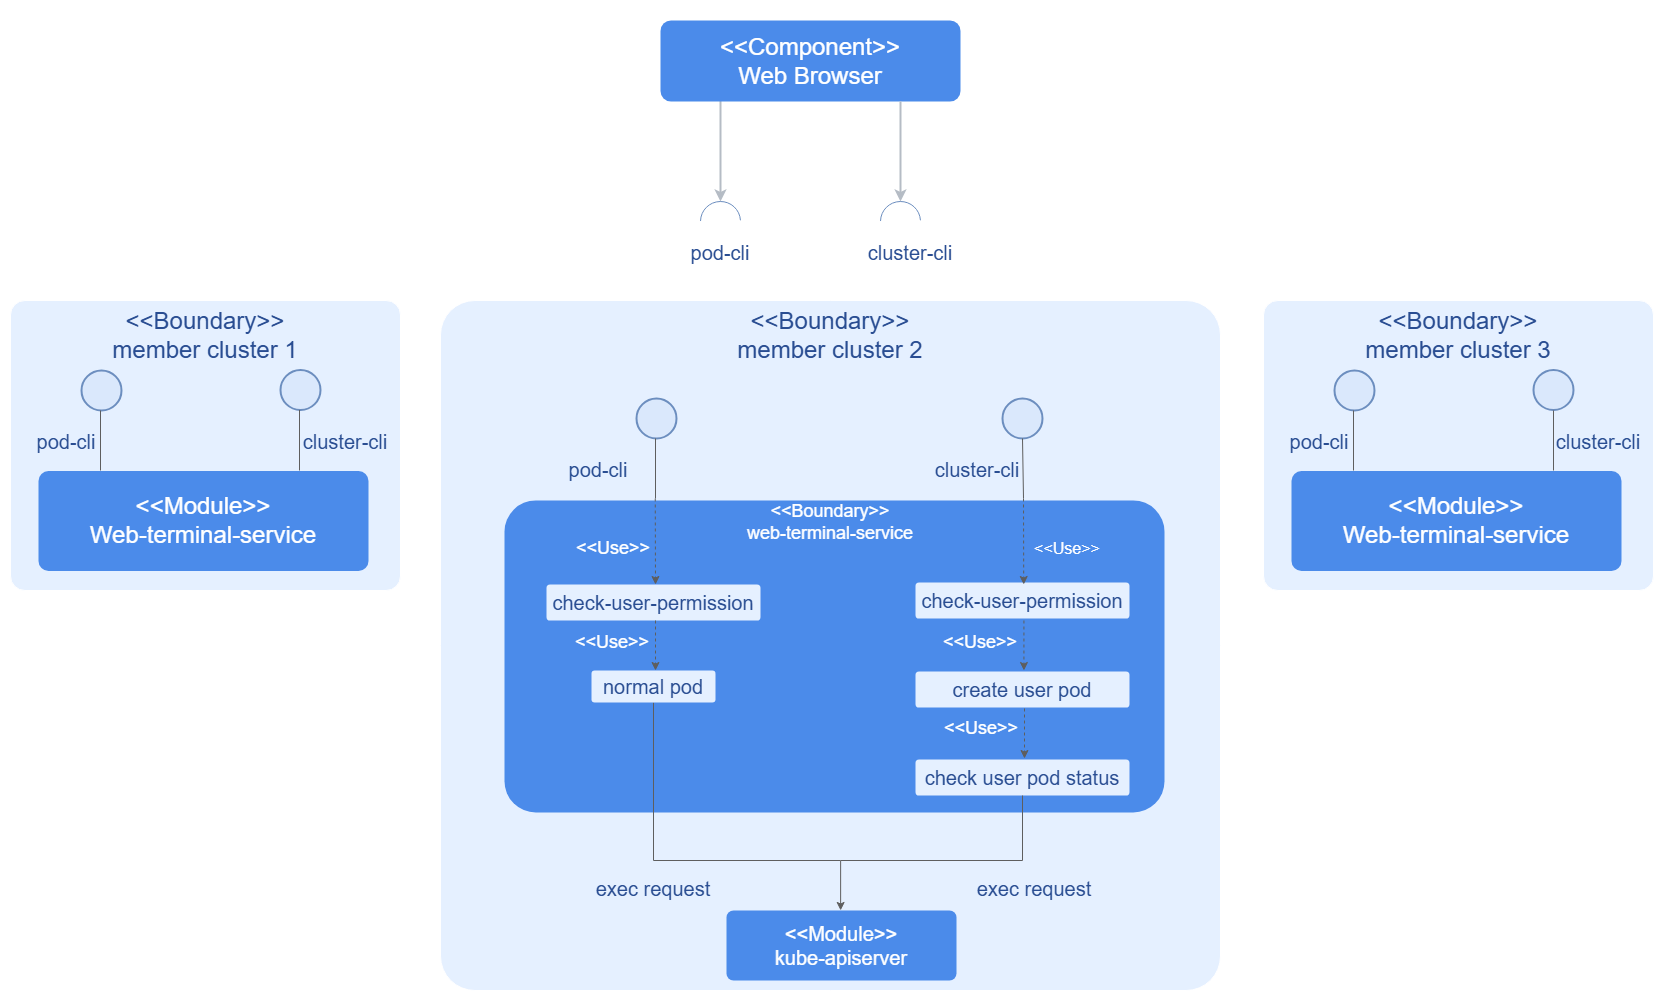

The diagram above was exported from draw.io. Its source (the exported page's mxGraphModel, read from the mxfile embedded in the PNG):
<mxGraphModel dx="2876" dy="2283" grid="1" gridSize="10" guides="1" tooltips="1" connect="1" arrows="0" fold="1" page="1" pageScale="1" pageWidth="827" pageHeight="1169" math="0" shadow="0">
  <root>
    <mxCell id="0" />
    <mxCell id="1" parent="0" />
    <mxCell id="DSkDl_LphPqb8YxX7THH-1" value="" style="rounded=0;whiteSpace=wrap;html=1;verticalAlign=bottom;strokeColor=#ffffff;" parent="1" vertex="1">
      <mxGeometry x="-420" y="-1010" width="1660" height="1000" as="geometry" />
    </mxCell>
    <mxCell id="BKfugFZL4kel0xD2fqR--2" value="" style="verticalLabelPosition=bottom;verticalAlign=top;html=1;shape=mxgraph.basic.arc;startAngle=0.5037886875877859;endAngle=0.9904621378820819;rotation=90;fillColor=#71b6de;strokeColor=#6c8ebf;" parent="1" vertex="1">
      <mxGeometry x="280" y="-809" width="40" height="40" as="geometry" />
    </mxCell>
    <mxCell id="e-6JV6ysHpxvmkDuZzUE-1" style="edgeStyle=orthogonalEdgeStyle;rounded=0;orthogonalLoop=1;jettySize=auto;html=1;exitX=0.5;exitY=1;exitDx=0;exitDy=0;strokeWidth=2;strokeColor=#b5bcc5;" parent="1" edge="1">
      <mxGeometry relative="1" as="geometry">
        <mxPoint x="300" y="-919" as="sourcePoint" />
        <mxPoint x="300" y="-809" as="targetPoint" />
      </mxGeometry>
    </mxCell>
    <mxCell id="28HKBgdkBKupaCwxVNhb-1" value="&lt;span style=&quot;color: rgb(255, 255, 255); font-size: 24px;&quot;&gt;&amp;lt;&amp;lt;Component&amp;gt;&amp;gt;&lt;/span&gt;&lt;div style=&quot;color: rgb(255, 255, 255); font-size: 24px;&quot;&gt;Web Browser&lt;/div&gt;" style="rounded=1;whiteSpace=wrap;html=1;arcSize=13;strokeColor=none;fillColor=#4b8bea;" parent="1" vertex="1">
      <mxGeometry x="240" y="-990" width="300" height="81" as="geometry" />
    </mxCell>
    <mxCell id="FUidEEQN44Hzd2wGS1_Y-1" value="&lt;div&gt;&lt;/div&gt;&lt;div&gt;&amp;lt;&amp;lt;Boundary&amp;gt;&amp;gt;&lt;/div&gt;&lt;div&gt;member cluster 1&lt;/div&gt;" style="rounded=1;whiteSpace=wrap;html=1;fillColor=#e5f0ff;strokeColor=#ffffff;fontSize=24;fontColor=#294D92;arcSize=5;verticalAlign=top;" parent="1" vertex="1">
      <mxGeometry x="-410" y="-710" width="390" height="290" as="geometry" />
    </mxCell>
    <mxCell id="8Y8FcgHGeqXZFGEPDbpg-1" value="pod-cli" style="rounded=0;whiteSpace=wrap;html=1;fillColor=#e5f0ff;strokeColor=none;fontSize=20;fontColor=#294d92;opacity=0;" parent="1" vertex="1">
      <mxGeometry x="-389" y="-591" width="70" height="44.5" as="geometry" />
    </mxCell>
    <mxCell id="8Y8FcgHGeqXZFGEPDbpg-2" value="" style="verticalLabelPosition=bottom;verticalAlign=top;html=1;shape=mxgraph.basic.arc;startAngle=0.5037886875877859;endAngle=0.9904621378820819;rotation=90;fillColor=#71b6de;strokeColor=#6c8ebf;" parent="1" vertex="1">
      <mxGeometry x="460" y="-809" width="40" height="40" as="geometry" />
    </mxCell>
    <mxCell id="8Y8FcgHGeqXZFGEPDbpg-3" style="edgeStyle=orthogonalEdgeStyle;rounded=0;orthogonalLoop=1;jettySize=auto;html=1;exitX=0.5;exitY=1;exitDx=0;exitDy=0;strokeWidth=2;strokeColor=#b5bcc5;" parent="1" edge="1">
      <mxGeometry relative="1" as="geometry">
        <mxPoint x="480" y="-909" as="sourcePoint" />
        <mxPoint x="480" y="-809" as="targetPoint" />
      </mxGeometry>
    </mxCell>
    <mxCell id="8Y8FcgHGeqXZFGEPDbpg-4" value="cluster-cli" style="rounded=0;whiteSpace=wrap;html=1;fillColor=#FFFFFF;strokeColor=none;fontSize=20;fontColor=#294d92;opacity=0;" parent="1" vertex="1">
      <mxGeometry x="430" y="-779" width="120" height="41" as="geometry" />
    </mxCell>
    <mxCell id="LnYNZacaKzBLXzPFi2SC-1" value="" style="ellipse;whiteSpace=wrap;html=1;aspect=fixed;fillColor=#dae8fc;strokeColor=#6c8ebf;strokeWidth=2;" parent="1" vertex="1">
      <mxGeometry x="-339" y="-640" width="40" height="40" as="geometry" />
    </mxCell>
    <mxCell id="08rqzt9bfeoCXbnoBKh1-2" value="" style="endArrow=none;html=1;rounded=0;strokeColor=#5e5e5e;" parent="1" edge="1">
      <mxGeometry width="50" height="50" relative="1" as="geometry">
        <mxPoint x="-320" y="-540" as="sourcePoint" />
        <mxPoint x="-320" y="-600" as="targetPoint" />
      </mxGeometry>
    </mxCell>
    <mxCell id="08rqzt9bfeoCXbnoBKh1-3" value="" style="ellipse;whiteSpace=wrap;html=1;aspect=fixed;fillColor=#dae8fc;strokeColor=#6c8ebf;strokeWidth=2;" parent="1" vertex="1">
      <mxGeometry x="-140" y="-640.5" width="40" height="40" as="geometry" />
    </mxCell>
    <mxCell id="08rqzt9bfeoCXbnoBKh1-4" value="" style="endArrow=none;html=1;rounded=0;strokeColor=#5e5e5e;" parent="1" edge="1">
      <mxGeometry width="50" height="50" relative="1" as="geometry">
        <mxPoint x="-121" y="-540" as="sourcePoint" />
        <mxPoint x="-121" y="-600.5" as="targetPoint" />
      </mxGeometry>
    </mxCell>
    <mxCell id="08rqzt9bfeoCXbnoBKh1-5" value="pod-cli" style="rounded=0;whiteSpace=wrap;html=1;fillColor=#FFFFFF;strokeColor=none;fontSize=20;fontColor=#294d92;opacity=0;" parent="1" vertex="1">
      <mxGeometry x="240" y="-779" width="120" height="41" as="geometry" />
    </mxCell>
    <mxCell id="08rqzt9bfeoCXbnoBKh1-6" value="cluster-cli" style="rounded=0;whiteSpace=wrap;html=1;fillColor=#e5f0ff;strokeColor=none;fontSize=20;fontColor=#294d92;opacity=0;" parent="1" vertex="1">
      <mxGeometry x="-120" y="-584.88" width="90" height="32.25" as="geometry" />
    </mxCell>
    <mxCell id="gapab8reAM7p6l7tvH4--1" value="&lt;span style=&quot;color: rgb(255, 255, 255); font-size: 24px;&quot;&gt;&amp;lt;&amp;lt;Module&amp;gt;&amp;gt;&lt;/span&gt;&lt;div style=&quot;color: rgb(255, 255, 255); font-size: 24px;&quot;&gt;Web-terminal-service&lt;/div&gt;" style="rounded=1;whiteSpace=wrap;html=1;arcSize=10;strokeColor=none;fillColor=#4b8bea;" parent="1" vertex="1">
      <mxGeometry x="-382" y="-539.5" width="330" height="100" as="geometry" />
    </mxCell>
    <mxCell id="gapab8reAM7p6l7tvH4--2" value="&lt;div&gt;&lt;/div&gt;&lt;div&gt;&lt;div style=&quot;color: rgb(41, 77, 146);&quot;&gt;&amp;lt;&amp;lt;Boundary&amp;gt;&amp;gt;&lt;/div&gt;&lt;div style=&quot;color: rgb(41, 77, 146);&quot;&gt;member cluster 2&lt;/div&gt;&lt;/div&gt;" style="rounded=1;whiteSpace=wrap;html=1;fillColor=#e5f0ff;strokeColor=#ffffff;fontSize=24;fontColor=#6c8ebf;arcSize=5;verticalAlign=top;" parent="1" vertex="1">
      <mxGeometry x="20" y="-710" width="780" height="690" as="geometry" />
    </mxCell>
    <mxCell id="nnkliTUzgr8-BMmD_jdc-1" value="exec request" style="rounded=0;whiteSpace=wrap;html=1;fillColor=#e5f0ff;strokeColor=none;fontSize=20;fontColor=#294d92;opacity=0;" parent="1" vertex="1">
      <mxGeometry x="169" y="-144.5" width="128" height="44.5" as="geometry" />
    </mxCell>
    <mxCell id="nnkliTUzgr8-BMmD_jdc-2" value="" style="ellipse;whiteSpace=wrap;html=1;aspect=fixed;fillColor=#dae8fc;strokeColor=#6c8ebf;strokeWidth=2;" parent="1" vertex="1">
      <mxGeometry x="216" y="-612" width="40" height="40" as="geometry" />
    </mxCell>
    <mxCell id="nnkliTUzgr8-BMmD_jdc-3" value="" style="endArrow=none;html=1;rounded=0;strokeColor=#5e5e5e;" parent="1" edge="1">
      <mxGeometry width="50" height="50" relative="1" as="geometry">
        <mxPoint x="235" y="-512" as="sourcePoint" />
        <mxPoint x="235" y="-572" as="targetPoint" />
      </mxGeometry>
    </mxCell>
    <mxCell id="nnkliTUzgr8-BMmD_jdc-4" value="" style="ellipse;whiteSpace=wrap;html=1;aspect=fixed;fillColor=#dae8fc;strokeColor=#6c8ebf;strokeWidth=2;" parent="1" vertex="1">
      <mxGeometry x="582" y="-612" width="40" height="40" as="geometry" />
    </mxCell>
    <mxCell id="nnkliTUzgr8-BMmD_jdc-5" value="cluster-cli" style="rounded=0;whiteSpace=wrap;html=1;fillColor=#e5f0ff;strokeColor=none;fontSize=20;fontColor=#294d92;opacity=0;" parent="1" vertex="1">
      <mxGeometry x="512" y="-556.87" width="90" height="32.25" as="geometry" />
    </mxCell>
    <mxCell id="nnkliTUzgr8-BMmD_jdc-6" value="" style="endArrow=none;html=1;rounded=0;strokeColor=#5e5e5e;" parent="1" edge="1">
      <mxGeometry width="50" height="50" relative="1" as="geometry">
        <mxPoint x="603" y="-512" as="sourcePoint" />
        <mxPoint x="602" y="-572" as="targetPoint" />
      </mxGeometry>
    </mxCell>
    <mxCell id="nnkliTUzgr8-BMmD_jdc-7" value="" style="rounded=1;whiteSpace=wrap;html=1;arcSize=10;strokeColor=none;fillColor=#4b8bea;" parent="1" vertex="1">
      <mxGeometry x="84" y="-510" width="660" height="312" as="geometry" />
    </mxCell>
    <mxCell id="xiAODkzHyQUyhBRs6Orx-2" value="&lt;div&gt;&amp;lt;&amp;lt;Boundary&amp;gt;&amp;gt;&lt;/div&gt;&lt;div&gt;web-terminal-service&lt;/div&gt;" style="rounded=0;whiteSpace=wrap;html=1;fillColor=#e5f0ff;strokeColor=none;fontSize=18;fontColor=#FFFFFF;opacity=0;" parent="1" vertex="1">
      <mxGeometry x="285" y="-515.5" width="250" height="55.5" as="geometry" />
    </mxCell>
    <mxCell id="xiAODkzHyQUyhBRs6Orx-3" value="&lt;div style=&quot;font-size: 24px;&quot;&gt;&lt;span style=&quot;color: rgb(41, 77, 146); font-size: 20px;&quot;&gt;check-user-permission&lt;/span&gt;&lt;/div&gt;" style="rounded=1;whiteSpace=wrap;html=1;arcSize=10;strokeColor=none;fillColor=#e5f0ff;fontStyle=0" parent="1" vertex="1">
      <mxGeometry x="126" y="-426" width="214" height="36" as="geometry" />
    </mxCell>
    <mxCell id="4fLPtWSM6f_G1OkM0L61-7" style="edgeStyle=orthogonalEdgeStyle;rounded=0;orthogonalLoop=1;jettySize=auto;html=1;exitX=0.5;exitY=1;exitDx=0;exitDy=0;endArrow=none;endFill=0;strokeColor=#5e5e5e;" parent="1" source="xiAODkzHyQUyhBRs6Orx-4" edge="1">
      <mxGeometry relative="1" as="geometry">
        <mxPoint x="420" y="-150" as="targetPoint" />
        <Array as="points">
          <mxPoint x="233" y="-150" />
        </Array>
      </mxGeometry>
    </mxCell>
    <mxCell id="xiAODkzHyQUyhBRs6Orx-4" value="&lt;div style=&quot;&quot;&gt;&lt;font color=&quot;#294d92&quot;&gt;&lt;span style=&quot;font-size: 20px;&quot;&gt;normal pod&lt;/span&gt;&lt;/font&gt;&lt;/div&gt;" style="rounded=1;whiteSpace=wrap;html=1;arcSize=10;strokeColor=none;fillColor=#e5f0ff;" parent="1" vertex="1">
      <mxGeometry x="171" y="-340" width="124" height="32" as="geometry" />
    </mxCell>
    <mxCell id="oE0edh5rq-VtYgaCTSZJ-2" value="&amp;lt;&amp;lt;Use&amp;gt;&amp;gt;" style="rounded=0;whiteSpace=wrap;html=1;fillColor=#e5f0ff;strokeColor=none;fontSize=18;fontColor=#ffffff;opacity=0;" parent="1" vertex="1">
      <mxGeometry x="158" y="-484" width="70" height="44.5" as="geometry" />
    </mxCell>
    <mxCell id="oE0edh5rq-VtYgaCTSZJ-5" value="" style="endArrow=classic;html=1;rounded=0;dashed=1;strokeWidth=1;strokeColor=#5e5e5e;" parent="1" edge="1">
      <mxGeometry width="50" height="50" relative="1" as="geometry">
        <mxPoint x="235" y="-390" as="sourcePoint" />
        <mxPoint x="235" y="-340" as="targetPoint" />
      </mxGeometry>
    </mxCell>
    <mxCell id="oE0edh5rq-VtYgaCTSZJ-6" value="&amp;lt;&amp;lt;Use&amp;gt;&amp;gt;" style="rounded=0;whiteSpace=wrap;html=1;fillColor=#e5f0ff;strokeColor=none;fontSize=18;fontColor=#ffffff;opacity=0;" parent="1" vertex="1">
      <mxGeometry x="157" y="-390" width="70" height="44.5" as="geometry" />
    </mxCell>
    <mxCell id="oE0edh5rq-VtYgaCTSZJ-7" value="&lt;div style=&quot;font-size: 24px;&quot;&gt;&lt;span style=&quot;color: rgb(41, 77, 146); font-size: 20px;&quot;&gt;check-user-permission&lt;/span&gt;&lt;/div&gt;" style="rounded=1;whiteSpace=wrap;html=1;arcSize=10;strokeColor=none;fillColor=#e5f0ff;fontStyle=0" parent="1" vertex="1">
      <mxGeometry x="495" y="-428" width="214" height="36" as="geometry" />
    </mxCell>
    <mxCell id="oE0edh5rq-VtYgaCTSZJ-8" value="&lt;div style=&quot;font-size: 24px;&quot;&gt;&lt;span style=&quot;color: rgb(41, 77, 146); font-size: 20px;&quot;&gt;create user pod&lt;/span&gt;&lt;/div&gt;" style="rounded=1;whiteSpace=wrap;html=1;arcSize=10;strokeColor=none;fillColor=#e5f0ff;fontStyle=0" parent="1" vertex="1">
      <mxGeometry x="495" y="-339" width="214" height="36" as="geometry" />
    </mxCell>
    <mxCell id="oE0edh5rq-VtYgaCTSZJ-9" value="&lt;div style=&quot;font-size: 24px;&quot;&gt;&lt;span style=&quot;color: rgb(41, 77, 146); font-size: 20px;&quot;&gt;check user pod status&lt;/span&gt;&lt;/div&gt;" style="rounded=1;whiteSpace=wrap;html=1;arcSize=10;strokeColor=none;fillColor=#e5f0ff;fontStyle=0" parent="1" vertex="1">
      <mxGeometry x="495" y="-251" width="214" height="36" as="geometry" />
    </mxCell>
    <mxCell id="oE0edh5rq-VtYgaCTSZJ-10" value="" style="endArrow=classic;html=1;rounded=0;dashed=1;entryX=0.533;entryY=0;entryDx=0;entryDy=0;entryPerimeter=0;exitX=0.236;exitY=0;exitDx=0;exitDy=0;exitPerimeter=0;strokeWidth=1;strokeColor=#5e5e5e;" parent="1" edge="1">
      <mxGeometry width="50" height="50" relative="1" as="geometry">
        <mxPoint x="234.76" y="-512" as="sourcePoint" />
        <mxPoint x="235.00200000000012" y="-426.0000000000001" as="targetPoint" />
      </mxGeometry>
    </mxCell>
    <mxCell id="oE0edh5rq-VtYgaCTSZJ-11" value="" style="endArrow=classic;html=1;rounded=0;dashed=1;entryX=0.533;entryY=0;entryDx=0;entryDy=0;entryPerimeter=0;exitX=0.236;exitY=0;exitDx=0;exitDy=0;exitPerimeter=0;strokeWidth=1;strokeColor=#5e5e5e;" parent="1" edge="1">
      <mxGeometry width="50" height="50" relative="1" as="geometry">
        <mxPoint x="603" y="-512" as="sourcePoint" />
        <mxPoint x="603.2420000000002" y="-426.0000000000001" as="targetPoint" />
      </mxGeometry>
    </mxCell>
    <mxCell id="oE0edh5rq-VtYgaCTSZJ-12" value="&amp;lt;&amp;lt;Use&amp;gt;&amp;gt;" style="rounded=0;whiteSpace=wrap;html=1;fillColor=#e5f0ff;strokeColor=none;fontSize=16;fontColor=#ffffff;opacity=0;" parent="1" vertex="1">
      <mxGeometry x="612" y="-484" width="70" height="44.5" as="geometry" />
    </mxCell>
    <mxCell id="oE0edh5rq-VtYgaCTSZJ-15" value="" style="endArrow=classic;html=1;rounded=0;dashed=1;strokeWidth=1;strokeColor=#5e5e5e;" parent="1" edge="1">
      <mxGeometry width="50" height="50" relative="1" as="geometry">
        <mxPoint x="603.4300000000001" y="-390" as="sourcePoint" />
        <mxPoint x="603.4300000000001" y="-340" as="targetPoint" />
      </mxGeometry>
    </mxCell>
    <mxCell id="oE0edh5rq-VtYgaCTSZJ-16" value="&amp;lt;&amp;lt;Use&amp;gt;&amp;gt;" style="rounded=0;whiteSpace=wrap;html=1;fillColor=#e5f0ff;strokeColor=none;fontSize=18;fontColor=#ffffff;opacity=0;" parent="1" vertex="1">
      <mxGeometry x="525.4300000000001" y="-390" width="70" height="44.5" as="geometry" />
    </mxCell>
    <mxCell id="oE0edh5rq-VtYgaCTSZJ-17" value="" style="endArrow=classic;html=1;rounded=0;dashed=1;strokeWidth=1;strokeColor=#5e5e5e;" parent="1" edge="1">
      <mxGeometry width="50" height="50" relative="1" as="geometry">
        <mxPoint x="604.0000000000001" y="-302" as="sourcePoint" />
        <mxPoint x="604.0000000000001" y="-252" as="targetPoint" />
      </mxGeometry>
    </mxCell>
    <mxCell id="oE0edh5rq-VtYgaCTSZJ-18" value="&amp;lt;&amp;lt;Use&amp;gt;&amp;gt;" style="rounded=0;whiteSpace=wrap;html=1;fillColor=#e5f0ff;strokeColor=#696969;fontSize=18;fontColor=#ffffff;opacity=0;" parent="1" vertex="1">
      <mxGeometry x="526.0000000000001" y="-304" width="70" height="44.5" as="geometry" />
    </mxCell>
    <mxCell id="YIPcUmLbEM4L1wjqlZYc-1" value="&lt;div style=&quot;&quot;&gt;&lt;span style=&quot;font-size: 20px;&quot;&gt;&amp;lt;&amp;lt;Module&amp;gt;&amp;gt;&lt;/span&gt;&lt;/div&gt;&lt;div style=&quot;&quot;&gt;&lt;span style=&quot;font-size: 20px;&quot;&gt;kube-apiserver&lt;/span&gt;&lt;/div&gt;" style="rounded=1;whiteSpace=wrap;html=1;arcSize=10;strokeColor=none;fillColor=#4b8bea;fontStyle=0;fontColor=#ffffff;" parent="1" vertex="1">
      <mxGeometry x="306" y="-100" width="230" height="70" as="geometry" />
    </mxCell>
    <mxCell id="qQ6oIgzP8rM2lmAF6Eac-3" value="&lt;div&gt;&lt;/div&gt;&lt;div&gt;&amp;lt;&amp;lt;Boundary&amp;gt;&amp;gt;&lt;/div&gt;&lt;div&gt;member cluster 3&lt;/div&gt;" style="rounded=1;whiteSpace=wrap;html=1;fillColor=#e5f0ff;strokeColor=#ffffff;fontSize=24;fontColor=#294D92;arcSize=5;verticalAlign=top;" parent="1" vertex="1">
      <mxGeometry x="843" y="-710" width="390" height="290" as="geometry" />
    </mxCell>
    <mxCell id="qQ6oIgzP8rM2lmAF6Eac-4" value="pod-cli" style="rounded=0;whiteSpace=wrap;html=1;fillColor=#e5f0ff;strokeColor=none;fontSize=20;fontColor=#294d92;opacity=0;" parent="1" vertex="1">
      <mxGeometry x="864" y="-591" width="70" height="44.5" as="geometry" />
    </mxCell>
    <mxCell id="qQ6oIgzP8rM2lmAF6Eac-5" value="" style="ellipse;whiteSpace=wrap;html=1;aspect=fixed;fillColor=#dae8fc;strokeColor=#6c8ebf;strokeWidth=2;" parent="1" vertex="1">
      <mxGeometry x="914" y="-640" width="40" height="40" as="geometry" />
    </mxCell>
    <mxCell id="qQ6oIgzP8rM2lmAF6Eac-6" value="" style="endArrow=none;html=1;rounded=0;strokeColor=#5e5e5e;" parent="1" edge="1">
      <mxGeometry width="50" height="50" relative="1" as="geometry">
        <mxPoint x="933" y="-540" as="sourcePoint" />
        <mxPoint x="933" y="-600" as="targetPoint" />
      </mxGeometry>
    </mxCell>
    <mxCell id="qQ6oIgzP8rM2lmAF6Eac-7" value="" style="ellipse;whiteSpace=wrap;html=1;aspect=fixed;fillColor=#dae8fc;strokeColor=#6c8ebf;strokeWidth=2;" parent="1" vertex="1">
      <mxGeometry x="1113" y="-640.5" width="40" height="40" as="geometry" />
    </mxCell>
    <mxCell id="qQ6oIgzP8rM2lmAF6Eac-8" value="" style="endArrow=none;html=1;rounded=0;strokeColor=#5e5e5e;" parent="1" edge="1">
      <mxGeometry width="50" height="50" relative="1" as="geometry">
        <mxPoint x="1133" y="-540" as="sourcePoint" />
        <mxPoint x="1133" y="-600" as="targetPoint" />
      </mxGeometry>
    </mxCell>
    <mxCell id="qQ6oIgzP8rM2lmAF6Eac-9" value="cluster-cli" style="rounded=0;whiteSpace=wrap;html=1;fillColor=#e5f0ff;strokeColor=none;fontSize=20;fontColor=#294d92;opacity=0;" parent="1" vertex="1">
      <mxGeometry x="1133" y="-584.88" width="90" height="32.25" as="geometry" />
    </mxCell>
    <mxCell id="qQ6oIgzP8rM2lmAF6Eac-10" value="&lt;span style=&quot;color: rgb(255, 255, 255); font-size: 24px;&quot;&gt;&amp;lt;&amp;lt;Module&amp;gt;&amp;gt;&lt;/span&gt;&lt;div style=&quot;color: rgb(255, 255, 255); font-size: 24px;&quot;&gt;Web-terminal-service&lt;/div&gt;" style="rounded=1;whiteSpace=wrap;html=1;arcSize=10;strokeColor=none;fillColor=#4b8bea;" parent="1" vertex="1">
      <mxGeometry x="871" y="-539.5" width="330" height="100" as="geometry" />
    </mxCell>
    <mxCell id="4fLPtWSM6f_G1OkM0L61-8" style="edgeStyle=orthogonalEdgeStyle;rounded=0;orthogonalLoop=1;jettySize=auto;html=1;exitX=0.5;exitY=1;exitDx=0;exitDy=0;entryX=0.513;entryY=0.884;entryDx=0;entryDy=0;entryPerimeter=0;strokeColor=#5e5e5e;" parent="1" source="oE0edh5rq-VtYgaCTSZJ-9" target="gapab8reAM7p6l7tvH4--2" edge="1">
      <mxGeometry relative="1" as="geometry">
        <Array as="points">
          <mxPoint x="602" y="-150" />
          <mxPoint x="420" y="-150" />
        </Array>
      </mxGeometry>
    </mxCell>
    <mxCell id="4fLPtWSM6f_G1OkM0L61-9" value="exec request" style="rounded=0;whiteSpace=wrap;html=1;fillColor=#e5f0ff;strokeColor=none;fontSize=20;fontColor=#294d92;opacity=0;" parent="1" vertex="1">
      <mxGeometry x="550" y="-144.5" width="128" height="44.5" as="geometry" />
    </mxCell>
    <mxCell id="4fLPtWSM6f_G1OkM0L61-10" value="pod-cli" style="rounded=0;whiteSpace=wrap;html=1;fillColor=#e5f0ff;strokeColor=none;fontSize=20;fontColor=#294d92;opacity=0;" parent="1" vertex="1">
      <mxGeometry x="128" y="-557.61" width="100" height="32.99" as="geometry" />
    </mxCell>
  </root>
</mxGraphModel>